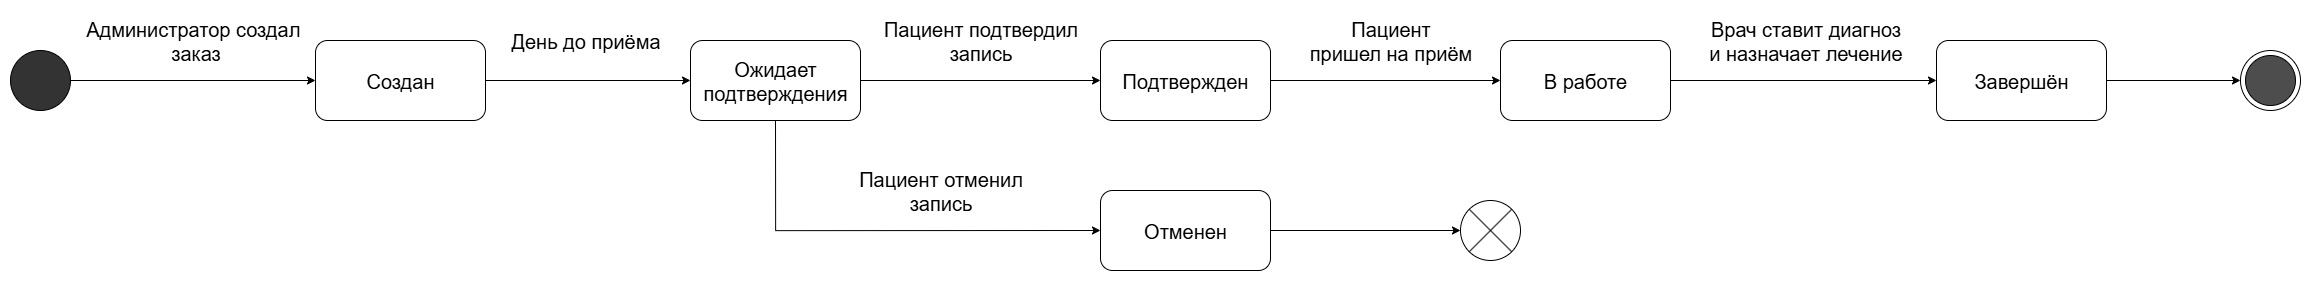

The diagram above was exported from draw.io. Its source (the exported page's mxGraphModel, read from the mxfile embedded in the PNG):
<mxGraphModel dx="4156" dy="3383" grid="1" gridSize="10" guides="1" tooltips="1" connect="1" arrows="1" fold="1" page="1" pageScale="1" pageWidth="827" pageHeight="1169" math="0" shadow="0">
  <root>
    <mxCell id="0" />
    <mxCell id="1" parent="0" />
    <mxCell id="2" style="edgeStyle=orthogonalEdgeStyle;rounded=0;orthogonalLoop=1;jettySize=auto;html=1;exitX=1;exitY=0.5;exitDx=0;exitDy=0;fontSize=20;" edge="1" source="3" target="8" parent="1">
      <mxGeometry relative="1" as="geometry" />
    </mxCell>
    <mxCell id="3" value="Создан" style="rounded=1;whiteSpace=wrap;html=1;strokeWidth=1;fontSize=20;" vertex="1" parent="1">
      <mxGeometry x="-395" y="-240" width="170" height="80" as="geometry" />
    </mxCell>
    <mxCell id="4" style="edgeStyle=orthogonalEdgeStyle;rounded=0;orthogonalLoop=1;jettySize=auto;html=1;exitX=1;exitY=0.5;exitDx=0;exitDy=0;fontSize=20;" edge="1" source="5" target="3" parent="1">
      <mxGeometry relative="1" as="geometry" />
    </mxCell>
    <mxCell id="5" value="" style="ellipse;whiteSpace=wrap;html=1;aspect=fixed;fillColor=#333333;fontSize=20;" vertex="1" parent="1">
      <mxGeometry x="-700" y="-230" width="60" height="60" as="geometry" />
    </mxCell>
    <mxCell id="6" style="edgeStyle=orthogonalEdgeStyle;rounded=0;orthogonalLoop=1;jettySize=auto;html=1;exitX=1;exitY=0.5;exitDx=0;exitDy=0;entryX=0;entryY=0.5;entryDx=0;entryDy=0;fontSize=20;" edge="1" source="8" target="10" parent="1">
      <mxGeometry relative="1" as="geometry" />
    </mxCell>
    <mxCell id="7" style="edgeStyle=orthogonalEdgeStyle;rounded=0;orthogonalLoop=1;jettySize=auto;html=1;exitX=0.5;exitY=1;exitDx=0;exitDy=0;entryX=0;entryY=0.5;entryDx=0;entryDy=0;" edge="1" source="8" target="12" parent="1">
      <mxGeometry relative="1" as="geometry" />
    </mxCell>
    <mxCell id="8" value="Ожидает подтверждения" style="rounded=1;whiteSpace=wrap;html=1;strokeWidth=1;fontSize=20;" vertex="1" parent="1">
      <mxGeometry x="-20" y="-240" width="170" height="80" as="geometry" />
    </mxCell>
    <mxCell id="9" style="edgeStyle=orthogonalEdgeStyle;rounded=0;orthogonalLoop=1;jettySize=auto;html=1;exitX=1;exitY=0.5;exitDx=0;exitDy=0;entryX=0;entryY=0.5;entryDx=0;entryDy=0;" edge="1" source="10" target="14" parent="1">
      <mxGeometry relative="1" as="geometry" />
    </mxCell>
    <mxCell id="10" value="Подтвержден" style="rounded=1;whiteSpace=wrap;html=1;strokeWidth=1;fontSize=20;" vertex="1" parent="1">
      <mxGeometry x="390" y="-240" width="170" height="80" as="geometry" />
    </mxCell>
    <mxCell id="11" style="edgeStyle=orthogonalEdgeStyle;rounded=0;orthogonalLoop=1;jettySize=auto;html=1;exitX=1;exitY=0.5;exitDx=0;exitDy=0;entryX=0;entryY=0.5;entryDx=0;entryDy=0;" edge="1" source="12" target="25" parent="1">
      <mxGeometry relative="1" as="geometry" />
    </mxCell>
    <mxCell id="12" value="Отменен" style="rounded=1;whiteSpace=wrap;html=1;strokeWidth=1;fontSize=20;" vertex="1" parent="1">
      <mxGeometry x="390" y="-90" width="170" height="80" as="geometry" />
    </mxCell>
    <mxCell id="13" style="edgeStyle=orthogonalEdgeStyle;rounded=0;orthogonalLoop=1;jettySize=auto;html=1;exitX=1;exitY=0.5;exitDx=0;exitDy=0;entryX=0;entryY=0.5;entryDx=0;entryDy=0;" edge="1" source="14" target="16" parent="1">
      <mxGeometry relative="1" as="geometry" />
    </mxCell>
    <mxCell id="14" value="В работе" style="rounded=1;whiteSpace=wrap;html=1;strokeWidth=1;fontSize=20;" vertex="1" parent="1">
      <mxGeometry x="790" y="-240" width="170" height="80" as="geometry" />
    </mxCell>
    <mxCell id="15" style="edgeStyle=orthogonalEdgeStyle;rounded=0;orthogonalLoop=1;jettySize=auto;html=1;exitX=1;exitY=0.5;exitDx=0;exitDy=0;entryX=0;entryY=0.5;entryDx=0;entryDy=0;" edge="1" source="16" target="23" parent="1">
      <mxGeometry relative="1" as="geometry" />
    </mxCell>
    <mxCell id="16" value="Завершён" style="rounded=1;whiteSpace=wrap;html=1;strokeWidth=1;fontSize=20;" vertex="1" parent="1">
      <mxGeometry x="1226" y="-240" width="170" height="80" as="geometry" />
    </mxCell>
    <mxCell id="17" value="Администратор создал&amp;nbsp;&lt;div&gt;заказ&lt;/div&gt;" style="text;html=1;align=center;verticalAlign=middle;resizable=0;points=[];autosize=1;strokeColor=none;fillColor=none;fontSize=20;" vertex="1" parent="1">
      <mxGeometry x="-635" y="-270" width="240" height="60" as="geometry" />
    </mxCell>
    <mxCell id="18" value="День до приёма" style="text;html=1;align=center;verticalAlign=middle;resizable=0;points=[];autosize=1;strokeColor=none;fillColor=none;fontSize=20;" vertex="1" parent="1">
      <mxGeometry x="-210" y="-260" width="170" height="40" as="geometry" />
    </mxCell>
    <mxCell id="19" value="Пациент подтвердил&lt;div&gt;запись&lt;/div&gt;" style="text;html=1;align=center;verticalAlign=middle;resizable=0;points=[];autosize=1;strokeColor=none;fillColor=none;fontSize=20;" vertex="1" parent="1">
      <mxGeometry x="160" y="-270" width="220" height="60" as="geometry" />
    </mxCell>
    <mxCell id="20" value="Пациент отменил&lt;div&gt;запись&lt;/div&gt;" style="text;html=1;align=center;verticalAlign=middle;resizable=0;points=[];autosize=1;strokeColor=none;fillColor=none;fontSize=20;" vertex="1" parent="1">
      <mxGeometry x="135" y="-120" width="190" height="60" as="geometry" />
    </mxCell>
    <mxCell id="21" value="&lt;font&gt;&lt;span style=&quot;background-color: rgb(255, 255, 255);&quot;&gt;Пациент&lt;/span&gt;&lt;br style=&quot;border-color: rgb(218, 218, 218);&quot;&gt;пришел на приём&lt;/font&gt;" style="text;html=1;align=center;verticalAlign=middle;resizable=0;points=[];autosize=1;strokeColor=none;fillColor=none;fontSize=20;" vertex="1" parent="1">
      <mxGeometry x="585" y="-270" width="190" height="60" as="geometry" />
    </mxCell>
    <mxCell id="22" value="&lt;span style=&quot;background-color: rgb(255, 255, 255);&quot;&gt;Врач ставит диагноз&lt;/span&gt;&lt;div&gt;&lt;span style=&quot;background-color: rgb(255, 255, 255);&quot;&gt;и назначает лечение&lt;/span&gt;&lt;/div&gt;" style="text;html=1;align=center;verticalAlign=middle;resizable=0;points=[];autosize=1;strokeColor=none;fillColor=none;fontSize=20;" vertex="1" parent="1">
      <mxGeometry x="985" y="-270" width="220" height="60" as="geometry" />
    </mxCell>
    <mxCell id="23" value="" style="ellipse;whiteSpace=wrap;html=1;aspect=fixed;fillColor=#FFFFFF;fontSize=20;gradientColor=none;" vertex="1" parent="1">
      <mxGeometry x="1530" y="-230" width="60" height="60" as="geometry" />
    </mxCell>
    <mxCell id="24" value="" style="ellipse;whiteSpace=wrap;html=1;aspect=fixed;fillColor=#4D4D4D;fontSize=20;gradientColor=none;" vertex="1" parent="1">
      <mxGeometry x="1535" y="-225" width="50" height="50" as="geometry" />
    </mxCell>
    <mxCell id="25" value="" style="shape=sumEllipse;perimeter=ellipsePerimeter;whiteSpace=wrap;html=1;backgroundOutline=1;" vertex="1" parent="1">
      <mxGeometry x="750" y="-80" width="60" height="60" as="geometry" />
    </mxCell>
  </root>
</mxGraphModel>